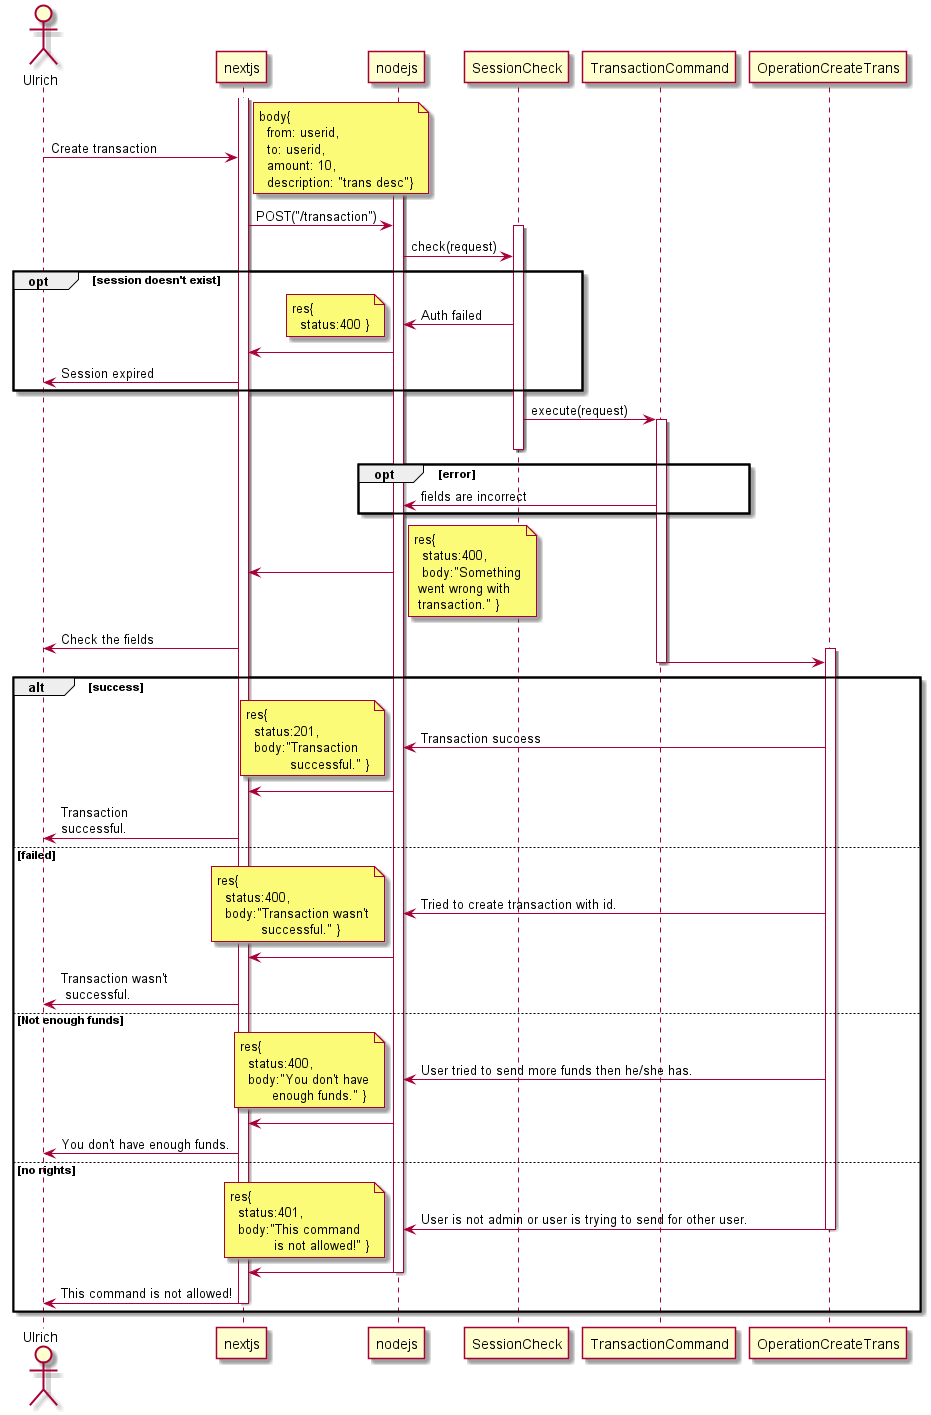

The diagram above was rendered by PlantUML. Its source (embedded in the PNG):
@startuml

actor Ulrich

activate nextjs
Ulrich -> nextjs: Create transaction

activate nodejs
note right: body{\n  from: userid,\n  to: userid,\n  amount: 10,\n  description: "trans desc"}
nextjs -> nodejs: POST("/transaction")

activate SessionCheck
nodejs -> SessionCheck: check(request)
opt session doesn't exist
    SessionCheck -> nodejs: Auth failed
    note left: res{\n  status:400 }
    nodejs -> nextjs
    nextjs -> Ulrich: Session expired
end


SessionCheck -> TransactionCommand:execute(request)
activate TransactionCommand
deactivate SessionCheck

opt error
    TransactionCommand -> nodejs: fields are incorrect
end

nodejs -> nextjs
note right: res{\n  status:400,\n  body:"Something\n went wrong with \n transaction." }
nextjs -> Ulrich: Check the fields


activate OperationCreateTrans
TransactionCommand -> OperationCreateTrans
deactivate TransactionCommand
alt success
    OperationCreateTrans -> nodejs: Transaction success
    note left: res{\n  status:201,\n  body:"Transaction\n           successful." }
    nodejs -> nextjs
    nextjs -> Ulrich: Transaction\nsuccessful.
else failed
    OperationCreateTrans -> nodejs: Tried to create transaction with id.
    note left: res{\n  status:400,\n  body:"Transaction wasn't\n           successful." }
    nodejs -> nextjs
    nextjs -> Ulrich: Transaction wasn't\n successful.
else Not enough funds
    OperationCreateTrans -> nodejs: User tried to send more funds then he/she has.
    note left: res{\n  status:400,\n  body:"You don't have\n        enough funds." }
    nodejs -> nextjs
    nextjs -> Ulrich: You don't have enough funds.
else no rights
    OperationCreateTrans -> nodejs: User is not admin or user is trying to send for other user.
    deactivate OperationCreateTrans
    note left: res{\n  status:401,\n  body:"This command \n           is not allowed!" }
    nodejs -> nextjs
    deactivate nodejs
    nextjs -> Ulrich: This command is not allowed!
    deactivate nextjs
end
@enduml